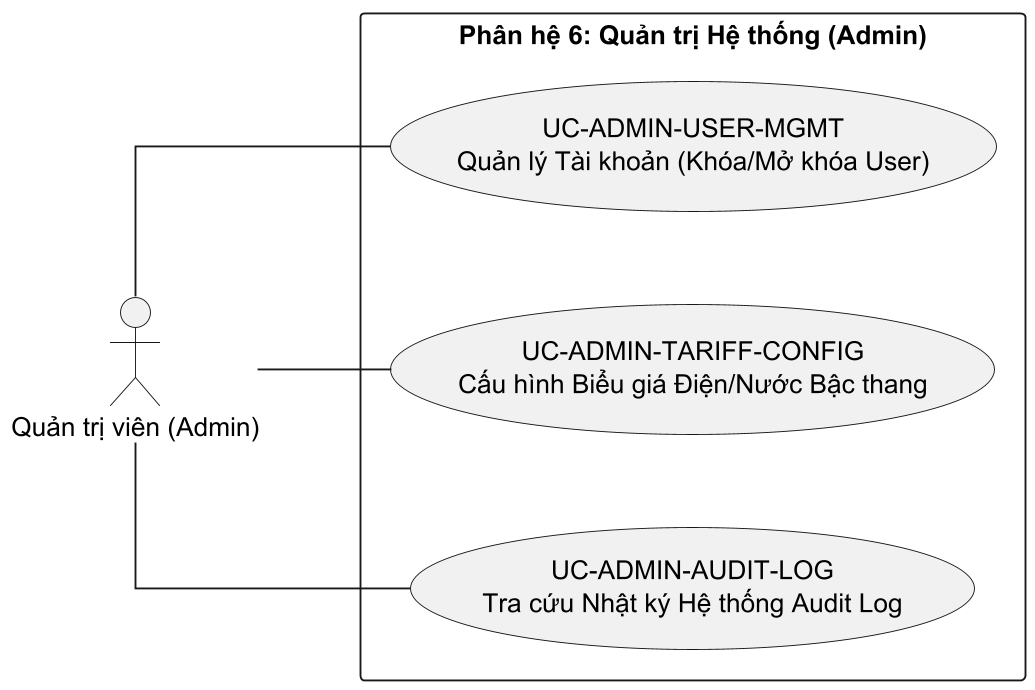

The diagram above was rendered by PlantUML. Its source (embedded in the PNG):
@startuml
left to right direction
skinparam linetype ortho
skinparam nodesep 50
skinparam ranksep 70
skinparam shadowing false
skinparam defaultFontSize 14
skinparam dpi 180

actor "Quản trị viên (Admin)" as admin

rectangle "Phân hệ 6: Quản trị Hệ thống (Admin)" {
    usecase "UC-ADMIN-USER-MGMT\nQuản lý Tài khoản (Khóa/Mở khóa User)" as UC_AdminUser
    usecase "UC-ADMIN-TARIFF-CONFIG\nCấu hình Biểu giá Điện/Nước Bậc thang" as UC_AdminTariff
    usecase "UC-ADMIN-AUDIT-LOG\nTra cứu Nhật ký Hệ thống Audit Log" as UC_AdminAudit
}

admin -- UC_AdminUser
admin -- UC_AdminTariff
admin -- UC_AdminAudit
@enduml